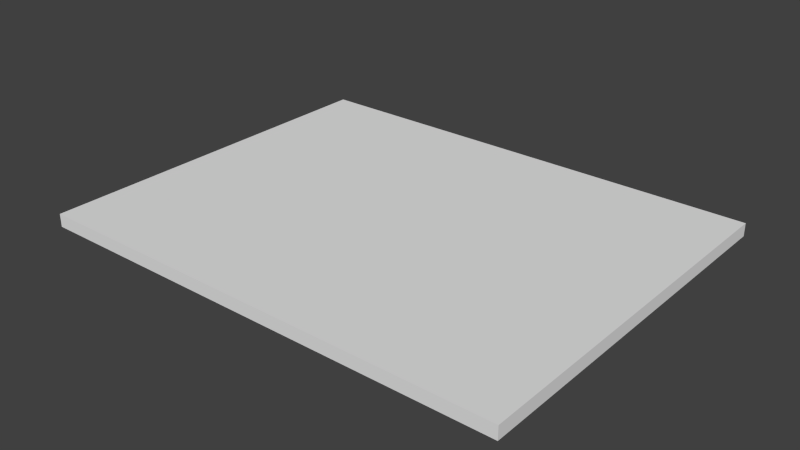 # Source: wind_indicator.blend  (saved by Blender 2.73.0; exported with 4.5.12 LTS)
import bpy
from mathutils import Matrix  # noqa: F401  (used for matrix-valued properties, if any)

bpy.ops.wm.read_factory_settings(use_empty=True)
scene = bpy.context.scene
scene.name = 'Scene'

# ---- collections
col_collection_1 = bpy.data.collections.new('Collection 1'); scene.collection.children.link(col_collection_1)

# ---- materials (node trees are filled in below, after node groups)
mat_material_001 = bpy.data.materials.new('Material.001')
mat_material_001.alpha_threshold = 0.0
mat_material_001.use_transparent_shadow = False
mat_material_001.roughness = 0.5

# ---- material node trees

# ---- world
world_world = bpy.data.worlds.new('World'); scene.world = world_world
world_world.color = (0.05088, 0.05088, 0.05088)
world_world.use_sun_shadow = False
world_world.sun_shadow_jitter_overblur = 0.0
world_world.cycles.sampling_method = 'MANUAL'
world_world.cycles.sample_map_resolution = 256

# ---- meshes
me_cube_001 = bpy.data.meshes.new('Cube.001')
me_cube_001.from_pydata([(-1.0, -1.0, -1.0), (-1.0, 1.0, -1.0), (1.0, 1.0, -1.0), (1.0, -1.0, -1.0), (-1.0, -1.0, 1.0), (-1.0, 1.0, 1.0), (1.0, 1.0, 1.0), (1.0, -1.0, 1.0), (-1.276, -1.0, 1.0), (-1.276, 1.0, 1.0), (-1.276, 1.0, -1.0), (-1.276, -1.0, -1.0), (1.276, 1.0, 1.0), (1.276, -1.0, 1.0), (1.276, -1.0, -1.0), (1.276, 1.0, -1.0)], [], [(5, 6, 2, 1), (7, 4, 0, 3), (0, 1, 2, 3), (7, 6, 5, 4), (8, 9, 10, 11), (5, 9, 8, 4), (1, 10, 9, 5), (0, 11, 10, 1), (4, 8, 11, 0), (12, 13, 14, 15), (7, 13, 12, 6), (3, 14, 13, 7), (2, 15, 14, 3), (6, 12, 15, 2)])
_uv = me_cube_001.uv_layers.new(name='UVMap')
_uv.uv.foreach_set('vector', [0.9841, 0.9851, 0.9929, 0.9851, 0.9929, 0.9763, 0.9841, 0.9763, 0.9841, 0.9851, 0.9753, 0.9851, 0.9753, 0.9763, 0.9841, 0.9763, 1.0, 0.0, 1.0, 1.0, 5.96e-08, 1.0, 0.0, 8.941e-08, 0.9841, 0.9851, 0.9841, 0.994, 0.9753, 0.994, 0.9753, 0.9851, 0.9841, 0.9851, 0.9929, 0.9851, 0.9929, 0.9763, 0.9841, 0.9763, 0.9841, 0.9851, 0.9829, 0.9851, 0.9829, 0.9763, 0.9841, 0.9763, 0.9841, 0.9851, 0.9829, 0.9851, 0.9829, 0.994, 0.9841, 0.994, 0.9841, 0.9851, 0.9829, 0.9851, 0.9829, 0.994, 0.9841, 0.994, 0.9841, 0.9851, 0.9829, 0.9851, 0.9829, 0.9763, 0.9841, 0.9763, 0.9841, 0.9851, 0.9753, 0.9851, 0.9753, 0.9763, 0.9841, 0.9763, 0.9841, 0.9851, 0.9853, 0.9851, 0.9853, 0.994, 0.9841, 0.994, 0.9841, 0.9851, 0.9853, 0.9851, 0.9853, 0.994, 0.9841, 0.994, 0.9841, 0.9851, 0.9853, 0.9851, 0.9853, 0.9763, 0.9841, 0.9763, 0.9841, 0.9851, 0.9853, 0.9851, 0.9853, 0.9763, 0.9841, 0.9763])
me_cube_001.materials.append(mat_material_001)
me_cube_001.use_remesh_preserve_volume = False
me_cube_001.use_remesh_preserve_attributes = False
me_cube_001.use_mirror_vertex_groups = False
me_cube_001.update()

# ---- objects
ob_cube_001 = bpy.data.objects.new('Cube.001', me_cube_001)

# ---- transforms, parenting, visibility, modifiers, constraints
ob_cube_001.location = (0.0, 0.0, 0.0)
ob_cube_001.rotation_euler = (3.142, -0.0, 3.142)
ob_cube_001.scale = (-0.4, -0.4, 0.01373)
ob_cube_001.lineart.crease_threshold = 0.0

# ---- collection membership
col_collection_1.objects.link(ob_cube_001)

# ---- scene / render settings (as saved in the file)
scene.frame_start = 1; scene.frame_end = 250; scene.frame_set(1)
scene.render.engine = 'BLENDER_EEVEE_NEXT'
scene.render.resolution_percentage = 50
scene.render.dither_intensity = 0.0
scene.cycles.use_denoising = False
scene.cycles.samples = 10
scene.cycles.sampling_pattern = 'TABULATED_SOBOL'
scene.cycles.light_sampling_threshold = 0.0
scene.cycles.use_adaptive_sampling = False
scene.cycles.use_light_tree = False
scene.cycles.blur_glossy = 0.0
scene.cycles.pixel_filter_type = 'GAUSSIAN'
scene.cycles.sample_clamp_indirect = 0.0
scene.view_settings.view_transform = 'Standard'
bpy.context.view_layer.update()

# ---- added for rendering (the .blend has no active camera and no usable light): camera, sun
cam_auto = bpy.data.cameras.new('AutoCamera')
cam_auto.lens = 50.0
cam_auto.sensor_width = 36.0
cam_auto.clip_end = 1000.0
ob_auto_camera = bpy.data.objects.new('AutoCamera', cam_auto)
scene.collection.objects.link(ob_auto_camera)
ob_auto_camera.location = (1.2003, -1.44036, 0.960237)
ob_auto_camera.rotation_euler = (1.09748, -7.21219e-08, 0.694738)
scene.camera = ob_auto_camera
light_auto_sun = bpy.data.lights.new('AutoSun', 'SUN')
light_auto_sun.energy = 3.0
light_auto_sun.angle = 0.0523599
ob_auto_sun = bpy.data.objects.new('AutoSun', light_auto_sun)
scene.collection.objects.link(ob_auto_sun)
ob_auto_sun.rotation_euler = (0.872665, 0.174533, 0.523599)
bpy.context.view_layer.update()
